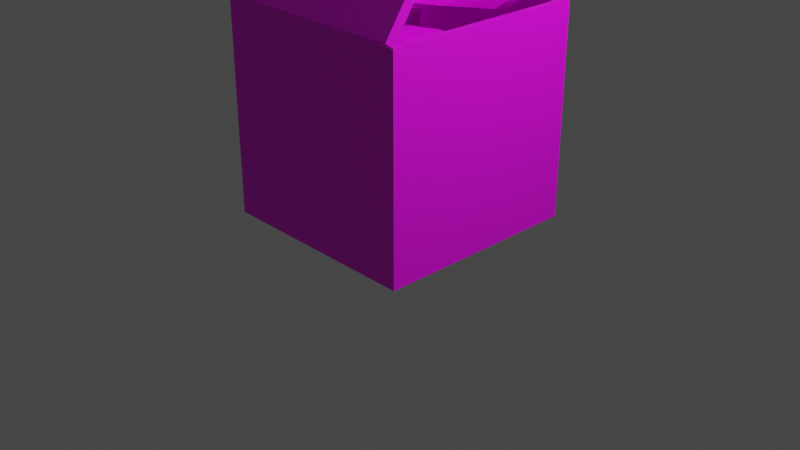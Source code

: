 # Source: cajaCarne.blend  (saved by Blender 3.5.10; exported with 4.5.12 LTS)
import bpy
from mathutils import Matrix  # noqa: F401  (used for matrix-valued properties, if any)

bpy.ops.wm.read_factory_settings(use_empty=True)
scene = bpy.context.scene
scene.name = 'Scene'

# ---- collections
col_collection = bpy.data.collections.new('Collection'); scene.collection.children.link(col_collection)

# ---- images (referenced by path relative to the original .blend; pixels are not part of the script)
import os
ASSET_DIR = os.environ.get("B2B_ASSET_DIR", "")  # directory of the original .blend (textures are referenced by path, not embedded)
HERE = os.path.dirname(os.path.abspath(__file__))  # packed textures are extracted next to this script under _unpacked/

def load_image(name, relpath, width, height, colorspace="sRGB"):
    """Load a texture the original file referenced (path relative to the .blend, or extracted next to this script)."""
    p = next((c for c in (os.path.join(HERE, relpath), os.path.join(ASSET_DIR, relpath)) if relpath and os.path.exists(c)), "")
    if p:
        img = bpy.data.images.load(p, check_existing=True)
        img.name = name
    else:  # same state as the original file: an image datablock whose file is absent (Cycles renders it pink)
        img = bpy.data.images.new(name, width, height)
        img.source = "FILE"
        img.filepath = "//" + (relpath or name)
    img.colorspace_settings.name = colorspace
    return img
img_carnecruda_png = load_image('carneCruda.png', 'carneCruda.png', 1024, 1024, 'sRGB')
img_cajacarne = load_image('cajaCarne', 'cajaCarne.png', 1024, 1024, 'sRGB')

# ---- materials (node trees are filled in below, after node groups)
mat_material_001 = bpy.data.materials.new('Material.001')
mat_material_001.use_transparent_shadow = False
mat_material_001.roughness = 0.5
mat_material_002 = bpy.data.materials.new('Material.002')
mat_material_002.use_transparent_shadow = False

# ---- material node trees
mat_material_001.use_nodes = True; mat_material_001.node_tree.nodes.clear()
_N = mat_material_001.node_tree.nodes; _L = mat_material_001.node_tree.links
n0 = _N.new('ShaderNodeBsdfPrincipled'); n0.name = 'Principled BSDF'; n0.location = (0, 300)
n0.distribution = 'GGX'
n0.subsurface_method = 'RANDOM_WALK_SKIN'
n0.inputs[3].default_value = 1.45
n0.inputs[27].default_value = (0.0, 0.0, 0.0, 1.0)
n0.inputs[28].default_value = 1.0
n1 = _N.new('ShaderNodeOutputMaterial'); n1.name = 'Material Output'; n1.location = (280, 300)
n2 = _N.new('ShaderNodeTexImage'); n2.name = 'Image Texture'; n2.location = (-480, 300)
n2.image = img_carnecruda_png
_L.new(n2.outputs[0], n0.inputs[0])
_L.new(n0.outputs[0], n1.inputs[0])
n1.is_active_output = True
mat_material_002.use_nodes = True; mat_material_002.node_tree.nodes.clear()
_N = mat_material_002.node_tree.nodes; _L = mat_material_002.node_tree.links
n0 = _N.new('ShaderNodeBsdfPrincipled'); n0.name = 'Principled BSDF'; n0.location = (10, 300)
n0.distribution = 'GGX'
n0.subsurface_method = 'RANDOM_WALK_SKIN'
n0.inputs[3].default_value = 1.45
n0.inputs[27].default_value = (0.0, 0.0, 0.0, 1.0)
n0.inputs[28].default_value = 1.0
n1 = _N.new('ShaderNodeOutputMaterial'); n1.name = 'Material Output'; n1.location = (300, 300)
n2 = _N.new('ShaderNodeTexImage'); n2.name = 'Image Texture'; n2.location = (-280, 280)
n2.image = img_cajacarne
_L.new(n0.outputs[0], n1.inputs[0])
_L.new(n2.outputs[0], n0.inputs[0])
n1.is_active_output = True

# ---- world
world_world = bpy.data.worlds.new('World'); scene.world = world_world
world_world.use_nodes = True; world_world.node_tree.nodes.clear()
_N = world_world.node_tree.nodes; _L = world_world.node_tree.links
n0 = _N.new('ShaderNodeOutputWorld'); n0.name = 'World Output'; n0.location = (300, 300)
n1 = _N.new('ShaderNodeBackground'); n1.name = 'Background'; n1.location = (10, 300)
n1.inputs[0].default_value = (0.05088, 0.05088, 0.05088, 1.0)
_L.new(n1.outputs[0], n0.inputs[0])
n0.is_active_output = True
world_world.color = (0.05088, 0.05088, 0.05088)
world_world.use_sun_shadow = False
world_world.sun_shadow_jitter_overblur = 0.0

# ---- cameras
cam_camera = bpy.data.cameras.new('Camera')
cam_camera.clip_end = 100.0
cam_camera.ortho_scale = 7.314

# ---- lights
light_light = bpy.data.lights.new('Light', 'POINT')
light_light.transmission_factor = 0.0
light_light.energy = 1000.0
light_light.shadow_soft_size = 0.1
light_light.shadow_maximum_resolution = 0.006
light_light.use_absolute_resolution = True

# ---- meshes
me_cylinder_001 = bpy.data.meshes.new('Cylinder.001')
me_cylinder_001.from_pydata([(-0.1335, -0.0354, -0.4334), (-0.3803, 0.2123, -0.6835), (0.1394, -0.04496, -0.2554), (-0.1794, 0.211, -0.4623), (0.3656, -0.03468, -0.1602), (0.1566, 0.2116, -0.2266), (0.5956, -0.02881, -0.2159), (0.5036, 0.2143, -0.1761), (0.7991, -0.02551, -0.2513), (0.7769, 0.2123, -0.2176), (0.9654, -0.02386, -0.2109), (0.9641, 0.2159, -0.1808), (1.088, -0.02299, -0.1127), (1.088, 0.221, -0.09309), (1.164, -0.02248, 0.02037), (1.162, 0.2253, 0.0281), (1.196, -0.02216, 0.1765), (1.193, 0.2287, 0.1751), (1.186, -0.02194, 0.3458), (1.181, 0.2312, 0.3383), (1.134, -0.02178, 0.5168), (1.13, 0.2328, 0.5058), (1.046, -0.02166, 0.6792), (1.041, 0.2338, 0.6662), (0.9236, -0.02158, 0.824), (0.9191, 0.2344, 0.8099), (0.7736, -0.02154, 0.9439), (0.769, 0.2349, 0.9289), (0.6017, -0.02151, 1.033), (0.5967, 0.2351, 1.017), (0.4145, -0.02152, 1.089), (0.409, 0.2353, 1.071), (0.2193, -0.02155, 1.107), (0.2131, 0.2354, 1.087), (0.02374, -0.02161, 1.087), (0.01639, 0.2354, 1.065), (-0.1649, -0.0217, 1.031), (-0.1738, 0.2353, 1.004), (-0.3394, -0.02184, 0.9396), (-0.3507, 0.2352, 0.9072), (-0.4933, -0.02204, 0.8174), (-0.5083, 0.235, 0.7765), (-0.6211, -0.02232, 0.6692), (-0.6418, 0.2348, 0.6164), (-0.7186, -0.02267, 0.5014), (-0.7484, 0.2344, 0.4317), (-0.7829, -0.0231, 0.3208), (-0.8284, 0.2338, 0.2279), (-0.8134, -0.02347, 0.1344), (-0.8869, 0.233, 0.01152), (-0.8132, -0.02333, -0.05457), (-0.9371, 0.2318, -0.2093), (-0.797, -0.02051, -0.2641), (-0.9972, 0.2308, -0.429), (-0.7989, 0.007047, -0.5576), (-1.038, 0.2304, -0.6565), (-0.7371, 0.02016, -0.8014), (-0.953, 0.2285, -0.877), (-0.6972, 0.02677, -0.8779), (-0.8047, 0.2249, -1.015), (-0.5028, 0.0224, -0.8524), (-0.6501, 0.2198, -1.024), (-0.3018, -0.01431, -0.58), (-0.5107, 0.2142, -0.906), (-0.5967, -1.784, -0.5947), (-0.84, -1.497, -0.8017), (-0.3046, -1.838, -0.4602), (-0.6107, -1.533, -0.6136), (-0.06769, -1.862, -0.4002), (-0.2469, -1.587, -0.4315), (0.15, -1.886, -0.4901), (0.1005, -1.634, -0.4341), (0.3444, -1.91, -0.5558), (0.3616, -1.673, -0.5165), (0.5133, -1.933, -0.5411), (0.5507, -1.697, -0.5084), (0.6476, -1.953, -0.4625), (0.6853, -1.712, -0.4404), (0.7425, -1.967, -0.3426), (0.7766, -1.722, -0.3319), (0.7971, -1.976, -0.1932), (0.829, -1.728, -0.1912), (0.8117, -1.98, -0.02424), (0.8425, -1.729, -0.02819), (0.7868, -1.978, 0.1526), (0.8172, -1.726, 0.1452), (0.7241, -1.971, 0.3266), (0.7543, -1.717, 0.3173), (0.6263, -1.959, 0.4881), (0.6563, -1.704, 0.4777), (0.4973, -1.942, 0.6294), (0.5271, -1.687, 0.6181), (0.3423, -1.921, 0.744), (0.3717, -1.666, 0.7317), (0.1673, -1.896, 0.8268), (0.196, -1.641, 0.8132), (-0.02094, -1.87, 0.8744), (0.006716, -1.614, 0.8589), (-0.2152, -1.842, 0.8848), (-0.1891, -1.586, 0.8666), (-0.4082, -1.814, 0.8575), (-0.3842, -1.557, 0.8354), (-0.5925, -1.787, 0.7938), (-0.5717, -1.53, 0.7662), (-0.7613, -1.762, 0.6963), (-0.7453, -1.504, 0.661), (-0.9084, -1.739, 0.5692), (-0.8998, -1.48, 0.523), (-1.029, -1.721, 0.418), (-1.032, -1.46, 0.3565), (-1.118, -1.706, 0.2493), (-1.14, -1.442, 0.1672), (-1.176, -1.696, 0.06962), (-1.23, -1.428, -0.03781), (-1.204, -1.69, -0.1172), (-1.312, -1.415, -0.2485), (-1.219, -1.683, -0.3267), (-1.403, -1.4, -0.4565), (-1.26, -1.645, -0.6162), (-1.477, -1.388, -0.6752), (-1.234, -1.633, -0.8664), (-1.427, -1.394, -0.906), (-1.205, -1.63, -0.9479), (-1.303, -1.414, -1.065), (-1.012, -1.662, -0.9523), (-1.153, -1.44, -1.098), (-0.7801, -1.735, -0.7139), (-1.0, -1.469, -1.002), (0.7127, 0.4409, -0.4264), (0.993, 0.6129, -0.7033), (0.5404, 0.4945, -0.1549), (0.778, 0.6718, -0.5043), (0.452, 0.5487, 0.06771), (0.5514, 0.7525, -0.1718), (0.5122, 0.5759, 0.2951), (0.5083, 0.8081, 0.1718), (0.5514, 0.6003, 0.4965), (0.554, 0.8355, 0.4431), (0.5148, 0.6298, 0.661), (0.5217, 0.8691, 0.628), (0.4202, 0.6617, 0.7819), (0.4381, 0.9036, 0.7496), (0.2902, 0.6926, 0.8576), (0.3204, 0.9362, 0.8225), (0.1366, 0.7211, 0.8891), (0.1762, 0.9662, 0.8523), (-0.03083, 0.746, 0.878), (0.01516, 0.9922, 0.8405), (-0.2008, 0.7657, 0.8268), (-0.1511, 1.013, 0.789), (-0.3629, 0.7793, 0.7385), (-0.3111, 1.027, 0.7005), (-0.5081, 0.7857, 0.6174), (-0.4552, 1.034, 0.5792), (-0.6294, 0.7846, 0.4685), (-0.5755, 1.033, 0.4301), (-0.7211, 0.776, 0.2978), (-0.6661, 1.024, 0.2591), (-0.779, 0.7601, 0.1122), (-0.7226, 1.008, 0.07295), (-0.8006, 0.7374, -0.08128), (-0.7422, 0.9852, -0.1213), (-0.785, 0.7088, -0.2751), (-0.7237, 0.9561, -0.3162), (-0.7327, 0.6755, -0.462), (-0.6673, 0.922, -0.5046), (-0.6458, 0.6385, -0.6348), (-0.5747, 0.8838, -0.6798), (-0.5279, 0.5995, -0.7871), (-0.4485, 0.843, -0.8357), (-0.3839, 0.5598, -0.9135), (-0.2929, 0.8007, -0.9677), (-0.2199, 0.5209, -1.01), (-0.1123, 0.758, -1.073), (-0.04272, 0.4843, -1.073), (0.0875, 0.7157, -1.152), (0.1409, 0.4513, -1.103), (0.3001, 0.674, -1.209), (0.3276, 0.4224, -1.102), (0.5171, 0.6324, -1.259), (0.5354, 0.395, -1.086), (0.733, 0.5897, -1.318), (0.8296, 0.3767, -1.091), (0.9569, 0.5491, -1.357), (1.074, 0.36, -1.031), (1.176, 0.5243, -1.273), (1.151, 0.36, -0.9925), (1.315, 0.5188, -1.125), (1.129, 0.385, -0.7993), (1.326, 0.5327, -0.9711), (0.8576, 0.4171, -0.5957), (1.211, 0.5635, -0.8323), (-0.1076, 0.8159, -0.514), (-0.311, 1.076, -0.7471), (0.1325, 0.7839, -0.3264), (-0.1417, 1.05, -0.5245), (0.3363, 0.7786, -0.2182), (0.1527, 1.021, -0.2772), (0.5563, 0.7809, -0.2509), (0.4732, 1.008, -0.2015), (0.7498, 0.7801, -0.2669), (0.7323, 1.001, -0.2179), (0.902, 0.773, -0.2155), (0.9044, 0.995, -0.168), (1.008, 0.762, -0.1139), (1.013, 0.9888, -0.07571), (1.069, 0.7494, 0.01652), (1.072, 0.9808, 0.04374), (1.086, 0.7364, 0.1648), (1.089, 0.9714, 0.1836), (1.061, 0.7236, 0.3217), (1.064, 0.9611, 0.335), (0.9986, 0.7119, 0.4771), (1.002, 0.9511, 0.4872), (0.9019, 0.7021, 0.6212), (0.9055, 0.9423, 0.6296), (0.7756, 0.6947, 0.7463), (0.7792, 0.9356, 0.7536), (0.6252, 0.6902, 0.8459), (0.6287, 0.9315, 0.8524), (0.4568, 0.6888, 0.9153), (0.4601, 0.9304, 0.9208), (0.277, 0.6907, 0.9514), (0.28, 0.9325, 0.9555), (0.09294, 0.6956, 0.9524), (0.09536, 0.9377, 0.9546), (-0.0884, 0.7035, 0.9182), (-0.08676, 0.946, 0.9177), (-0.2601, 0.7141, 0.8501), (-0.2596, 0.957, 0.8455), (-0.4156, 0.7269, 0.7507), (-0.4169, 0.9704, 0.7405), (-0.5493, 0.7415, 0.6241), (-0.5533, 0.9857, 0.6058), (-0.6564, 0.7571, 0.4755), (-0.6646, 1.003, 0.4455), (-0.7334, 0.7732, 0.311), (-0.7489, 1.02, 0.2645), (-0.7784, 0.7892, 0.1373), (-0.8065, 1.038, 0.06783), (-0.7912, 0.8046, -0.03912), (-0.843, 1.057, -0.1388), (-0.7751, 0.8197, -0.2153), (-0.8713, 1.075, -0.3489), (-0.7422, 0.8383, -0.4091), (-0.9091, 1.093, -0.5587), (-0.7185, 0.8873, -0.6807), (-0.9277, 1.112, -0.7742), (-0.6398, 0.9168, -0.902), (-0.83, 1.125, -0.9731), (-0.5958, 0.9278, -0.9694), (-0.6796, 1.128, -1.09), (-0.4162, 0.9153, -0.9302), (-0.5345, 1.118, -1.086), (-0.2521, 0.8528, -0.6627), (-0.4141, 1.099, -0.9652)], [], [(0, 1, 3, 2), (2, 3, 5, 4), (4, 5, 7, 6), (6, 7, 9, 8), (8, 9, 11, 10), (10, 11, 13, 12), (12, 13, 15, 14), (14, 15, 17, 16), (16, 17, 19, 18), (18, 19, 21, 20), (20, 21, 23, 22), (22, 23, 25, 24), (24, 25, 27, 26), (26, 27, 29, 28), (28, 29, 31, 30), (30, 31, 33, 32), (32, 33, 35, 34), (34, 35, 37, 36), (36, 37, 39, 38), (38, 39, 41, 40), (40, 41, 43, 42), (42, 43, 45, 44), (44, 45, 47, 46), (46, 47, 49, 48), (48, 49, 51, 50), (50, 51, 53, 52), (52, 53, 55, 54), (54, 55, 57, 56), (56, 57, 59, 58), (58, 59, 61, 60), (3, 1, 63, 61, 59, 57, 55, 53, 51, 49, 47, 45, 43, 41, 39, 37, 35, 33, 31, 29, 27, 25, 23, 21, 19, 17, 15, 13, 11, 9, 7, 5), (60, 61, 63, 62), (62, 63, 1, 0), (0, 2, 4, 6, 8, 10, 12, 14, 16, 18, 20, 22, 24, 26, 28, 30, 32, 34, 36, 38, 40, 42, 44, 46, 48, 50, 52, 54, 56, 58, 60, 62), (64, 65, 67, 66), (66, 67, 69, 68), (68, 69, 71, 70), (70, 71, 73, 72), (72, 73, 75, 74), (74, 75, 77, 76), (76, 77, 79, 78), (78, 79, 81, 80), (80, 81, 83, 82), (82, 83, 85, 84), (84, 85, 87, 86), (86, 87, 89, 88), (88, 89, 91, 90), (90, 91, 93, 92), (92, 93, 95, 94), (94, 95, 97, 96), (96, 97, 99, 98), (98, 99, 101, 100), (100, 101, 103, 102), (102, 103, 105, 104), (104, 105, 107, 106), (106, 107, 109, 108), (108, 109, 111, 110), (110, 111, 113, 112), (112, 113, 115, 114), (114, 115, 117, 116), (116, 117, 119, 118), (118, 119, 121, 120), (120, 121, 123, 122), (122, 123, 125, 124), (67, 65, 127, 125, 123, 121, 119, 117, 115, 113, 111, 109, 107, 105, 103, 101, 99, 97, 95, 93, 91, 89, 87, 85, 83, 81, 79, 77, 75, 73, 71, 69), (124, 125, 127, 126), (126, 127, 65, 64), (64, 66, 68, 70, 72, 74, 76, 78, 80, 82, 84, 86, 88, 90, 92, 94, 96, 98, 100, 102, 104, 106, 108, 110, 112, 114, 116, 118, 120, 122, 124, 126), (128, 129, 131, 130), (130, 131, 133, 132), (132, 133, 135, 134), (134, 135, 137, 136), (136, 137, 139, 138), (138, 139, 141, 140), (140, 141, 143, 142), (142, 143, 145, 144), (144, 145, 147, 146), (146, 147, 149, 148), (148, 149, 151, 150), (150, 151, 153, 152), (152, 153, 155, 154), (154, 155, 157, 156), (156, 157, 159, 158), (158, 159, 161, 160), (160, 161, 163, 162), (162, 163, 165, 164), (164, 165, 167, 166), (166, 167, 169, 168), (168, 169, 171, 170), (170, 171, 173, 172), (172, 173, 175, 174), (174, 175, 177, 176), (176, 177, 179, 178), (178, 179, 181, 180), (180, 181, 183, 182), (182, 183, 185, 184), (184, 185, 187, 186), (186, 187, 189, 188), (131, 129, 191, 189, 187, 185, 183, 181, 179, 177, 175, 173, 171, 169, 167, 165, 163, 161, 159, 157, 155, 153, 151, 149, 147, 145, 143, 141, 139, 137, 135, 133), (188, 189, 191, 190), (190, 191, 129, 128), (128, 130, 132, 134, 136, 138, 140, 142, 144, 146, 148, 150, 152, 154, 156, 158, 160, 162, 164, 166, 168, 170, 172, 174, 176, 178, 180, 182, 184, 186, 188, 190), (192, 193, 195, 194), (194, 195, 197, 196), (196, 197, 199, 198), (198, 199, 201, 200), (200, 201, 203, 202), (202, 203, 205, 204), (204, 205, 207, 206), (206, 207, 209, 208), (208, 209, 211, 210), (210, 211, 213, 212), (212, 213, 215, 214), (214, 215, 217, 216), (216, 217, 219, 218), (218, 219, 221, 220), (220, 221, 223, 222), (222, 223, 225, 224), (224, 225, 227, 226), (226, 227, 229, 228), (228, 229, 231, 230), (230, 231, 233, 232), (232, 233, 235, 234), (234, 235, 237, 236), (236, 237, 239, 238), (238, 239, 241, 240), (240, 241, 243, 242), (242, 243, 245, 244), (244, 245, 247, 246), (246, 247, 249, 248), (248, 249, 251, 250), (250, 251, 253, 252), (195, 193, 255, 253, 251, 249, 247, 245, 243, 241, 239, 237, 235, 233, 231, 229, 227, 225, 223, 221, 219, 217, 215, 213, 211, 209, 207, 205, 203, 201, 199, 197), (252, 253, 255, 254), (254, 255, 193, 192), (192, 194, 196, 198, 200, 202, 204, 206, 208, 210, 212, 214, 216, 218, 220, 222, 224, 226, 228, 230, 232, 234, 236, 238, 240, 242, 244, 246, 248, 250, 252, 254)])
_uv = me_cylinder_001.uv_layers.new(name='UVMap')
_uv.uv.foreach_set('vector', [0.5864, 0.9288, 0.5207, 0.5324, 0.582, 0.5355, 0.6505, 0.9451, 0.6505, 0.9451, 0.582, 0.5355, 0.6638, 0.5358, 0.696, 0.9294, 0.696, 0.9294, 0.6638, 0.5358, 0.7184, 0.5325, 0.7184, 0.9205, 0.362, 0.413, 0.362, 0.7993, 0.3266, 0.7887, 0.3345, 0.4127, 0.7375, 0.4089, 0.7414, 0.0295, 0.7723, 0.02386, 0.7661, 0.4064, 0.7661, 0.4064, 0.7723, 0.02386, 0.8025, 0.0159, 0.7978, 0.4052, 0.7978, 0.4052, 0.8025, 0.0159, 0.8314, 0.009098, 0.8288, 0.4045, 0.8288, 0.4045, 0.8314, 0.009098, 0.8584, 0.003778, 0.8574, 0.4041, 0.8574, 0.4041, 0.8584, 0.003778, 0.8822, 0.0, 0.8822, 0.4038, 0.7184, 0.9203, 0.7198, 0.5164, 0.7496, 0.5142, 0.7486, 0.9203, 0.7486, 0.9203, 0.7496, 0.5142, 0.7844, 0.5128, 0.7837, 0.9204, 0.7837, 0.9204, 0.7844, 0.5128, 0.8224, 0.5119, 0.8218, 0.9204, 0.8218, 0.9204, 0.8224, 0.5119, 0.8618, 0.5114, 0.8612, 0.9205, 0.8612, 0.9205, 0.8618, 0.5114, 0.9008, 0.5111, 0.9003, 0.9206, 0.9003, 0.9206, 0.9008, 0.5111, 0.9378, 0.5109, 0.9374, 0.9206, 0.9374, 0.9206, 0.9378, 0.5109, 0.9713, 0.5108, 0.9711, 0.9207, 0.9711, 0.9207, 0.9713, 0.5108, 1.0, 0.5106, 1.0, 0.9207, 0.4124, 0.0, 0.4124, 0.4099, 0.3844, 0.4109, 0.3853, 0.000939, 0.3853, 0.000939, 0.3844, 0.4109, 0.3507, 0.4118, 0.3529, 0.00172, 0.3529, 0.00172, 0.3507, 0.4118, 0.3126, 0.4124, 0.3167, 0.002285, 0.3167, 0.002285, 0.3126, 0.4124, 0.2711, 0.4127, 0.2779, 0.002578, 0.2779, 0.002578, 0.2711, 0.4127, 0.2274, 0.4127, 0.2382, 0.002559, 0.2382, 0.002559, 0.2274, 0.4127, 0.1826, 0.4122, 0.199, 0.002237, 0.199, 0.002237, 0.1826, 0.4122, 0.1372, 0.4112, 0.1617, 0.001803, 0.1617, 0.001803, 0.1372, 0.4112, 0.09184, 0.4097, 0.1267, 0.002009, 0.1267, 0.002009, 0.09184, 0.4097, 0.04576, 0.4084, 0.0893, 0.006399, 0.0893, 0.006399, 0.04576, 0.4084, 0.0, 0.408, 0.03521, 0.05032, 0.9698, 0.0, 0.9698, 0.3603, 0.922, 0.3573, 0.9197, 0.02166, 0.9197, 0.02166, 0.922, 0.3573, 0.8822, 0.3492, 0.9018, 0.03187, 0.4431, 0.8272, 0.4124, 0.5106, 0.4317, 0.519, 0.4731, 0.8347, 0.682, 0.3305, 0.7028, 0.3881, 0.7304, 0.4329, 0.7375, 0.4694, 0.7204, 0.4967, 0.6806, 0.5106, 0.6324, 0.5052, 0.595, 0.4763, 0.5608, 0.4446, 0.5253, 0.4145, 0.4915, 0.3834, 0.4621, 0.3495, 0.4386, 0.3126, 0.4222, 0.2731, 0.4133, 0.232, 0.4124, 0.1905, 0.4193, 0.1501, 0.4337, 0.1121, 0.4551, 0.07796, 0.4825, 0.04881, 0.5147, 0.02577, 0.5504, 0.009655, 0.588, 0.000999, 0.6255, 0.0, 0.661, 0.006479, 0.692, 0.01988, 0.7164, 0.03942, 0.7322, 0.06449, 0.7375, 0.09535, 0.7273, 0.133, 0.6937, 0.1789, 0.6708, 0.247, 0.4731, 0.8347, 0.4317, 0.519, 0.4687, 0.5286, 0.5415, 0.8944, 0.5415, 0.8944, 0.4687, 0.5286, 0.5207, 0.5324, 0.5864, 0.9288, 0.2784, 0.56, 0.2673, 0.6266, 0.2679, 0.6763, 0.2972, 0.7146, 0.3206, 0.7498, 0.3266, 0.7843, 0.3182, 0.8153, 0.2994, 0.8406, 0.2727, 0.8594, 0.2399, 0.8713, 0.2035, 0.8756, 0.1656, 0.8723, 0.1284, 0.8612, 0.09345, 0.8428, 0.06247, 0.8178, 0.03671, 0.7872, 0.01725, 0.7519, 0.004853, 0.7135, 0.0, 0.6734, 0.002846, 0.6331, 0.01322, 0.5941, 0.03062, 0.558, 0.05422, 0.5259, 0.08294, 0.499, 0.1155, 0.4779, 0.1511, 0.4625, 0.1919, 0.4481, 0.2469, 0.4219, 0.2978, 0.4127, 0.3155, 0.4135, 0.3266, 0.4524, 0.292, 0.515, 0.5864, 0.9288, 0.5207, 0.5324, 0.582, 0.5355, 0.6505, 0.9451, 0.6505, 0.9451, 0.582, 0.5355, 0.6638, 0.5358, 0.696, 0.9294, 0.696, 0.9294, 0.6638, 0.5358, 0.7184, 0.5325, 0.7184, 0.9205, 0.362, 0.413, 0.362, 0.7993, 0.3266, 0.7887, 0.3345, 0.4127, 0.7375, 0.4089, 0.7414, 0.0295, 0.7723, 0.02386, 0.7661, 0.4064, 0.7661, 0.4064, 0.7723, 0.02386, 0.8025, 0.0159, 0.7978, 0.4052, 0.7978, 0.4052, 0.8025, 0.0159, 0.8314, 0.009098, 0.8288, 0.4045, 0.8288, 0.4045, 0.8314, 0.009098, 0.8584, 0.003778, 0.8574, 0.4041, 0.8574, 0.4041, 0.8584, 0.003778, 0.8822, 0.0, 0.8822, 0.4038, 0.7184, 0.9203, 0.7198, 0.5164, 0.7496, 0.5142, 0.7486, 0.9203, 0.7486, 0.9203, 0.7496, 0.5142, 0.7844, 0.5128, 0.7837, 0.9204, 0.7837, 0.9204, 0.7844, 0.5128, 0.8224, 0.5119, 0.8218, 0.9204, 0.8218, 0.9204, 0.8224, 0.5119, 0.8618, 0.5114, 0.8612, 0.9205, 0.8612, 0.9205, 0.8618, 0.5114, 0.9008, 0.5111, 0.9003, 0.9206, 0.9003, 0.9206, 0.9008, 0.5111, 0.9378, 0.5109, 0.9374, 0.9206, 0.9374, 0.9206, 0.9378, 0.5109, 0.9713, 0.5108, 0.9711, 0.9207, 0.9711, 0.9207, 0.9713, 0.5108, 1.0, 0.5106, 1.0, 0.9207, 0.4124, 0.0, 0.4124, 0.4099, 0.3844, 0.4109, 0.3853, 0.000939, 0.3853, 0.000939, 0.3844, 0.4109, 0.3507, 0.4118, 0.3529, 0.00172, 0.3529, 0.00172, 0.3507, 0.4118, 0.3126, 0.4124, 0.3167, 0.002285, 0.3167, 0.002285, 0.3126, 0.4124, 0.2711, 0.4127, 0.2779, 0.002578, 0.2779, 0.002578, 0.2711, 0.4127, 0.2274, 0.4127, 0.2382, 0.002559, 0.2382, 0.002559, 0.2274, 0.4127, 0.1826, 0.4122, 0.199, 0.002237, 0.199, 0.002237, 0.1826, 0.4122, 0.1372, 0.4112, 0.1617, 0.001803, 0.1617, 0.001803, 0.1372, 0.4112, 0.09184, 0.4097, 0.1267, 0.002009, 0.1267, 0.002009, 0.09184, 0.4097, 0.04576, 0.4084, 0.0893, 0.006399, 0.0893, 0.006399, 0.04576, 0.4084, 0.0, 0.408, 0.03521, 0.05032, 0.9698, 0.0, 0.9698, 0.3603, 0.922, 0.3573, 0.9197, 0.02166, 0.9197, 0.02166, 0.922, 0.3573, 0.8822, 0.3492, 0.9018, 0.03187, 0.4431, 0.8272, 0.4124, 0.5106, 0.4317, 0.519, 0.4731, 0.8347, 0.682, 0.3305, 0.7028, 0.3881, 0.7304, 0.4329, 0.7375, 0.4694, 0.7204, 0.4967, 0.6806, 0.5106, 0.6324, 0.5052, 0.595, 0.4763, 0.5608, 0.4446, 0.5253, 0.4145, 0.4915, 0.3834, 0.4621, 0.3495, 0.4386, 0.3126, 0.4222, 0.2731, 0.4133, 0.232, 0.4124, 0.1905, 0.4193, 0.1501, 0.4337, 0.1121, 0.4551, 0.07796, 0.4825, 0.04881, 0.5147, 0.02577, 0.5504, 0.009655, 0.588, 0.000999, 0.6255, 0.0, 0.661, 0.006479, 0.692, 0.01988, 0.7164, 0.03942, 0.7322, 0.06449, 0.7375, 0.09535, 0.7273, 0.133, 0.6937, 0.1789, 0.6708, 0.247, 0.4731, 0.8347, 0.4317, 0.519, 0.4687, 0.5286, 0.5415, 0.8944, 0.5415, 0.8944, 0.4687, 0.5286, 0.5207, 0.5324, 0.5864, 0.9288, 0.2784, 0.56, 0.2673, 0.6266, 0.2679, 0.6763, 0.2972, 0.7146, 0.3206, 0.7498, 0.3266, 0.7843, 0.3182, 0.8153, 0.2994, 0.8406, 0.2727, 0.8594, 0.2399, 0.8713, 0.2035, 0.8756, 0.1656, 0.8723, 0.1284, 0.8612, 0.09345, 0.8428, 0.06247, 0.8178, 0.03671, 0.7872, 0.01725, 0.7519, 0.004853, 0.7135, 0.0, 0.6734, 0.002846, 0.6331, 0.01322, 0.5941, 0.03062, 0.558, 0.05422, 0.5259, 0.08294, 0.499, 0.1155, 0.4779, 0.1511, 0.4625, 0.1919, 0.4481, 0.2469, 0.4219, 0.2978, 0.4127, 0.3155, 0.4135, 0.3266, 0.4524, 0.292, 0.515, 0.5864, 0.9288, 0.5207, 0.5324, 0.582, 0.5355, 0.6505, 0.9451, 0.6505, 0.9451, 0.582, 0.5355, 0.6638, 0.5358, 0.696, 0.9294, 0.696, 0.9294, 0.6638, 0.5358, 0.7184, 0.5325, 0.7184, 0.9205, 0.362, 0.413, 0.362, 0.7993, 0.3266, 0.7887, 0.3345, 0.4127, 0.7375, 0.4089, 0.7414, 0.0295, 0.7723, 0.02386, 0.7661, 0.4064, 0.7661, 0.4064, 0.7723, 0.02386, 0.8025, 0.0159, 0.7978, 0.4052, 0.7978, 0.4052, 0.8025, 0.0159, 0.8314, 0.009098, 0.8288, 0.4045, 0.8288, 0.4045, 0.8314, 0.009098, 0.8584, 0.003778, 0.8574, 0.4041, 0.8574, 0.4041, 0.8584, 0.003778, 0.8822, 0.0, 0.8822, 0.4038, 0.7184, 0.9203, 0.7198, 0.5164, 0.7496, 0.5142, 0.7486, 0.9203, 0.7486, 0.9203, 0.7496, 0.5142, 0.7844, 0.5128, 0.7837, 0.9204, 0.7837, 0.9204, 0.7844, 0.5128, 0.8224, 0.5119, 0.8218, 0.9204, 0.8218, 0.9204, 0.8224, 0.5119, 0.8618, 0.5114, 0.8612, 0.9205, 0.8612, 0.9205, 0.8618, 0.5114, 0.9008, 0.5111, 0.9003, 0.9206, 0.9003, 0.9206, 0.9008, 0.5111, 0.9378, 0.5109, 0.9374, 0.9206, 0.9374, 0.9206, 0.9378, 0.5109, 0.9713, 0.5108, 0.9711, 0.9207, 0.9711, 0.9207, 0.9713, 0.5108, 1.0, 0.5106, 1.0, 0.9207, 0.4124, 0.0, 0.4124, 0.4099, 0.3844, 0.4109, 0.3853, 0.000939, 0.3853, 0.000939, 0.3844, 0.4109, 0.3507, 0.4118, 0.3529, 0.00172, 0.3529, 0.00172, 0.3507, 0.4118, 0.3126, 0.4124, 0.3167, 0.002285, 0.3167, 0.002285, 0.3126, 0.4124, 0.2711, 0.4127, 0.2779, 0.002578, 0.2779, 0.002578, 0.2711, 0.4127, 0.2274, 0.4127, 0.2382, 0.002559, 0.2382, 0.002559, 0.2274, 0.4127, 0.1826, 0.4122, 0.199, 0.002237, 0.199, 0.002237, 0.1826, 0.4122, 0.1372, 0.4112, 0.1617, 0.001803, 0.1617, 0.001803, 0.1372, 0.4112, 0.09184, 0.4097, 0.1267, 0.002009, 0.1267, 0.002009, 0.09184, 0.4097, 0.04576, 0.4084, 0.0893, 0.006399, 0.0893, 0.006399, 0.04576, 0.4084, 0.0, 0.408, 0.03521, 0.05032, 0.9698, 0.0, 0.9698, 0.3603, 0.922, 0.3573, 0.9197, 0.02166, 0.9197, 0.02166, 0.922, 0.3573, 0.8822, 0.3492, 0.9018, 0.03187, 0.4431, 0.8272, 0.4124, 0.5106, 0.4317, 0.519, 0.4731, 0.8347, 0.682, 0.3305, 0.7028, 0.3881, 0.7304, 0.4329, 0.7375, 0.4694, 0.7204, 0.4967, 0.6806, 0.5106, 0.6324, 0.5052, 0.595, 0.4763, 0.5608, 0.4446, 0.5253, 0.4145, 0.4915, 0.3834, 0.4621, 0.3495, 0.4386, 0.3126, 0.4222, 0.2731, 0.4133, 0.232, 0.4124, 0.1905, 0.4193, 0.1501, 0.4337, 0.1121, 0.4551, 0.07796, 0.4825, 0.04881, 0.5147, 0.02577, 0.5504, 0.009655, 0.588, 0.000999, 0.6255, 0.0, 0.661, 0.006479, 0.692, 0.01988, 0.7164, 0.03942, 0.7322, 0.06449, 0.7375, 0.09535, 0.7273, 0.133, 0.6937, 0.1789, 0.6708, 0.247, 0.4731, 0.8347, 0.4317, 0.519, 0.4687, 0.5286, 0.5415, 0.8944, 0.5415, 0.8944, 0.4687, 0.5286, 0.5207, 0.5324, 0.5864, 0.9288, 0.2784, 0.56, 0.2673, 0.6266, 0.2679, 0.6763, 0.2972, 0.7146, 0.3206, 0.7498, 0.3266, 0.7843, 0.3182, 0.8153, 0.2994, 0.8406, 0.2727, 0.8594, 0.2399, 0.8713, 0.2035, 0.8756, 0.1656, 0.8723, 0.1284, 0.8612, 0.09345, 0.8428, 0.06247, 0.8178, 0.03671, 0.7872, 0.01725, 0.7519, 0.004853, 0.7135, 0.0, 0.6734, 0.002846, 0.6331, 0.01322, 0.5941, 0.03062, 0.558, 0.05422, 0.5259, 0.08294, 0.499, 0.1155, 0.4779, 0.1511, 0.4625, 0.1919, 0.4481, 0.2469, 0.4219, 0.2978, 0.4127, 0.3155, 0.4135, 0.3266, 0.4524, 0.292, 0.515, 0.5864, 0.9288, 0.5207, 0.5324, 0.582, 0.5355, 0.6505, 0.9451, 0.6505, 0.9451, 0.582, 0.5355, 0.6638, 0.5358, 0.696, 0.9294, 0.696, 0.9294, 0.6638, 0.5358, 0.7184, 0.5325, 0.7184, 0.9205, 0.362, 0.413, 0.362, 0.7993, 0.3266, 0.7887, 0.3345, 0.4127, 0.7375, 0.4089, 0.7414, 0.0295, 0.7723, 0.02386, 0.7661, 0.4064, 0.7661, 0.4064, 0.7723, 0.02386, 0.8025, 0.0159, 0.7978, 0.4052, 0.7978, 0.4052, 0.8025, 0.0159, 0.8314, 0.009098, 0.8288, 0.4045, 0.8288, 0.4045, 0.8314, 0.009098, 0.8584, 0.003778, 0.8574, 0.4041, 0.8574, 0.4041, 0.8584, 0.003778, 0.8822, 0.0, 0.8822, 0.4038, 0.7184, 0.9203, 0.7198, 0.5164, 0.7496, 0.5142, 0.7486, 0.9203, 0.7486, 0.9203, 0.7496, 0.5142, 0.7844, 0.5128, 0.7837, 0.9204, 0.7837, 0.9204, 0.7844, 0.5128, 0.8224, 0.5119, 0.8218, 0.9204, 0.8218, 0.9204, 0.8224, 0.5119, 0.8618, 0.5114, 0.8612, 0.9205, 0.8612, 0.9205, 0.8618, 0.5114, 0.9008, 0.5111, 0.9003, 0.9206, 0.9003, 0.9206, 0.9008, 0.5111, 0.9378, 0.5109, 0.9374, 0.9206, 0.9374, 0.9206, 0.9378, 0.5109, 0.9713, 0.5108, 0.9711, 0.9207, 0.9711, 0.9207, 0.9713, 0.5108, 1.0, 0.5106, 1.0, 0.9207, 0.4124, 0.0, 0.4124, 0.4099, 0.3844, 0.4109, 0.3853, 0.000939, 0.3853, 0.000939, 0.3844, 0.4109, 0.3507, 0.4118, 0.3529, 0.00172, 0.3529, 0.00172, 0.3507, 0.4118, 0.3126, 0.4124, 0.3167, 0.002285, 0.3167, 0.002285, 0.3126, 0.4124, 0.2711, 0.4127, 0.2779, 0.002578, 0.2779, 0.002578, 0.2711, 0.4127, 0.2274, 0.4127, 0.2382, 0.002559, 0.2382, 0.002559, 0.2274, 0.4127, 0.1826, 0.4122, 0.199, 0.002237, 0.199, 0.002237, 0.1826, 0.4122, 0.1372, 0.4112, 0.1617, 0.001803, 0.1617, 0.001803, 0.1372, 0.4112, 0.09184, 0.4097, 0.1267, 0.002009, 0.1267, 0.002009, 0.09184, 0.4097, 0.04576, 0.4084, 0.0893, 0.006399, 0.0893, 0.006399, 0.04576, 0.4084, 0.0, 0.408, 0.03521, 0.05032, 0.9698, 0.0, 0.9698, 0.3603, 0.922, 0.3573, 0.9197, 0.02166, 0.9197, 0.02166, 0.922, 0.3573, 0.8822, 0.3492, 0.9018, 0.03187, 0.4431, 0.8272, 0.4124, 0.5106, 0.4317, 0.519, 0.4731, 0.8347, 0.682, 0.3305, 0.7028, 0.3881, 0.7304, 0.4329, 0.7375, 0.4694, 0.7204, 0.4967, 0.6806, 0.5106, 0.6324, 0.5052, 0.595, 0.4763, 0.5608, 0.4446, 0.5253, 0.4145, 0.4915, 0.3834, 0.4621, 0.3495, 0.4386, 0.3126, 0.4222, 0.2731, 0.4133, 0.232, 0.4124, 0.1905, 0.4193, 0.1501, 0.4337, 0.1121, 0.4551, 0.07796, 0.4825, 0.04881, 0.5147, 0.02577, 0.5504, 0.009655, 0.588, 0.000999, 0.6255, 0.0, 0.661, 0.006479, 0.692, 0.01988, 0.7164, 0.03942, 0.7322, 0.06449, 0.7375, 0.09535, 0.7273, 0.133, 0.6937, 0.1789, 0.6708, 0.247, 0.4731, 0.8347, 0.4317, 0.519, 0.4687, 0.5286, 0.5415, 0.8944, 0.5415, 0.8944, 0.4687, 0.5286, 0.5207, 0.5324, 0.5864, 0.9288, 0.2784, 0.56, 0.2673, 0.6266, 0.2679, 0.6763, 0.2972, 0.7146, 0.3206, 0.7498, 0.3266, 0.7843, 0.3182, 0.8153, 0.2994, 0.8406, 0.2727, 0.8594, 0.2399, 0.8713, 0.2035, 0.8756, 0.1656, 0.8723, 0.1284, 0.8612, 0.09345, 0.8428, 0.06247, 0.8178, 0.03671, 0.7872, 0.01725, 0.7519, 0.004853, 0.7135, 0.0, 0.6734, 0.002846, 0.6331, 0.01322, 0.5941, 0.03062, 0.558, 0.05422, 0.5259, 0.08294, 0.499, 0.1155, 0.4779, 0.1511, 0.4625, 0.1919, 0.4481, 0.2469, 0.4219, 0.2978, 0.4127, 0.3155, 0.4135, 0.3266, 0.4524, 0.292, 0.515])
me_cylinder_001.materials.append(mat_material_001)
me_cylinder_001.update()
me_cylinder_001.normals_split_custom_set([tuple(v) for v in zip(*[iter([0.6443, 0.03035, -0.7642, 0.6443, 0.03035, -0.7642, 0.6443, 0.03035, -0.7642, 0.6443, 0.03035, -0.7642, 0.5055, 0.06287, -0.8605, 0.5055, 0.06287, -0.8605, 0.5055, 0.06287, -0.8605, 0.5055, 0.06287, -0.8605, -0.008151, -0.05945, -0.9982, -0.008151, -0.05945, -0.9982, -0.008151, -0.05945, -0.9982, -0.008151, -0.05945, -0.9982, -0.1583, 0.1123, -0.981, -0.1583, 0.1123, -0.981, -0.1583, 0.1123, -0.981, -0.1583, 0.1123, -0.981, 0.2093, 0.1397, -0.9678, 0.2093, 0.1397, -0.9678, 0.2093, 0.1397, -0.9678, 0.2093, 0.1397, -0.9678, 0.5999, 0.08352, -0.7957, 0.5999, 0.08352, -0.7957, 0.5999, 0.08352, -0.7957, 0.5999, 0.08352, -0.7957, 0.8589, 0.03289, -0.511, 0.8589, 0.03289, -0.511, 0.8589, 0.03289, -0.511, 0.8589, 0.03289, -0.511, 0.9791, 0.01494, -0.203, 0.9791, 0.01494, -0.203, 0.9791, 0.01494, -0.203, 0.9791, 0.01494, -0.203, 0.9977, 0.01718, 0.06616, 0.9977, 0.01718, 0.06616, 0.9977, 0.01718, 0.06616, 0.9977, 0.01718, 0.06616, 0.9565, 0.02684, 0.2904, 0.9565, 0.02684, 0.2904, 0.9565, 0.02684, 0.2904, 0.9565, 0.02684, 0.2904, 0.8757, 0.03769, 0.4814, 0.8757, 0.03769, 0.4814, 0.8757, 0.03769, 0.4814, 0.8757, 0.03769, 0.4814, 0.7627, 0.0474, 0.645, 0.7627, 0.0474, 0.645, 0.7627, 0.0474, 0.645, 0.7627, 0.0474, 0.645, 0.622, 0.05556, 0.781, 0.622, 0.05556, 0.781, 0.622, 0.05556, 0.781, 0.622, 0.05556, 0.781, 0.4585, 0.06242, 0.8865, 0.4585, 0.06242, 0.8865, 0.4585, 0.06242, 0.8865, 0.4585, 0.06242, 0.8865, 0.2781, 0.06838, 0.9581, 0.2781, 0.06838, 0.9581, 0.2781, 0.06838, 0.9581, 0.2781, 0.06838, 0.9581, 0.08756, 0.07366, 0.9934, 0.08756, 0.07366, 0.9934, 0.08756, 0.07366, 0.9934, 0.08756, 0.07366, 0.9934, -0.1058, 0.0782, 0.9913, -0.1058, 0.0782, 0.9913, -0.1058, 0.0782, 0.9913, -0.1058, 0.0782, 0.9913, -0.2944, 0.0815, 0.9522, -0.2944, 0.0815, 0.9522, -0.2944, 0.0815, 0.9522, -0.2944, 0.0815, 0.9522, -0.4709, 0.08232, 0.8784, -0.4709, 0.08232, 0.8784, -0.4709, 0.08232, 0.8784, -0.4709, 0.08232, 0.8784, -0.6284, 0.07823, 0.774, -0.6284, 0.07823, 0.774, -0.6284, 0.07823, 0.774, -0.6284, 0.07823, 0.774, -0.7612, 0.06481, 0.6452, -0.7612, 0.06481, 0.6452, -0.7612, 0.06481, 0.6452, -0.7612, 0.06481, 0.6452, -0.865, 0.03427, 0.5006, -0.865, 0.03427, 0.5006, -0.865, 0.03427, 0.5006, -0.865, 0.03427, 0.5006, -0.9359, -0.0262, 0.3514, -0.9359, -0.0262, 0.3514, -0.9359, -0.0262, 0.3514, -0.9359, -0.0262, 0.3514, -0.9675, -0.1345, 0.2142, -0.9675, -0.1345, 0.2142, -0.9675, -0.1345, 0.2142, -0.9675, -0.1345, 0.2142, -0.9462, -0.3022, 0.1161, -0.9462, -0.3022, 0.1161, -0.9462, -0.3022, 0.1161, -0.9462, -0.3022, 0.1161, -0.863, -0.4977, 0.08642, -0.863, -0.4977, 0.08642, -0.863, -0.4977, 0.08642, -0.863, -0.4977, 0.08642, -0.7409, -0.6711, 0.02492, -0.7409, -0.6711, 0.02492, -0.7409, -0.6711, 0.02492, -0.7409, -0.6711, 0.02492, -0.6277, -0.748, -0.2157, -0.6277, -0.748, -0.2157, -0.6277, -0.748, -0.2157, -0.6277, -0.748, -0.2157, -0.5426, -0.686, -0.4848, -0.5426, -0.686, -0.4848, -0.5426, -0.686, -0.4848, -0.5426, -0.686, -0.4848, 0.02169, -0.6073, -0.7942, 0.02169, -0.6073, -0.7942, 0.02169, -0.6073, -0.7942, 0.02169, -0.6073, -0.7942, 0.006989, 0.9999, -0.01514, 0.006989, 0.9999, -0.01514, 0.006989, 0.9999, -0.01514, 0.006989, 0.9999, -0.01514, 0.006989, 0.9999, -0.01514, 0.006989, 0.9999, -0.01514, 0.006989, 0.9999, -0.01514, 0.006989, 0.9999, -0.01514, 0.006989, 0.9999, -0.01514, 0.006989, 0.9999, -0.01514, 0.006989, 0.9999, -0.01514, 0.006989, 0.9999, -0.01514, 0.006989, 0.9999, -0.01514, 0.006989, 0.9999, -0.01514, 0.006989, 0.9999, -0.01514, 0.006989, 0.9999, -0.01514, 0.006989, 0.9999, -0.01514, 0.006989, 0.9999, -0.01514, 0.006989, 0.9999, -0.01514, 0.006989, 0.9999, -0.01514, 0.006989, 0.9999, -0.01514, 0.006989, 0.9999, -0.01514, 0.006989, 0.9999, -0.01514, 0.006989, 0.9999, -0.01514, 0.006989, 0.9999, -0.01514, 0.006989, 0.9999, -0.01514, 0.006989, 0.9999, -0.01514, 0.006989, 0.9999, -0.01514, 0.006989, 0.9999, -0.01514, 0.006989, 0.9999, -0.01514, 0.006989, 0.9999, -0.01514, 0.006989, 0.9999, -0.01514, 0.7365, -0.1538, -0.6587, 0.7365, -0.1538, -0.6587, 0.7365, -0.1538, -0.6587, 0.7365, -0.1538, -0.6587, 0.7768, -0.01812, -0.6295, 0.7768, -0.01812, -0.6295, 0.7768, -0.01812, -0.6295, 0.7768, -0.01812, -0.6295, -0.004861, -1.0, -0.001718, -0.004861, -1.0, -0.001718, -0.004861, -1.0, -0.001718, -0.004861, -1.0, -0.001718, -0.004861, -1.0, -0.001718, -0.004861, -1.0, -0.001718, -0.004861, -1.0, -0.001718, -0.004861, -1.0, -0.001718, -0.004861, -1.0, -0.001718, -0.004861, -1.0, -0.001718, -0.004861, -1.0, -0.001718, -0.004861, -1.0, -0.001718, -0.004861, -1.0, -0.001718, -0.004861, -1.0, -0.001718, -0.004861, -1.0, -0.001718, -0.004861, -1.0, -0.001718, -0.004861, -1.0, -0.001718, -0.004861, -1.0, -0.001718, -0.004861, -1.0, -0.001718, -0.004861, -1.0, -0.001718, -0.004861, -1.0, -0.001718, -0.004861, -1.0, -0.001718, -0.004861, -1.0, -0.001718, -0.004861, -1.0, -0.001718, -0.004861, -1.0, -0.001718, -0.004861, -1.0, -0.001718, -0.004861, -1.0, -0.001718, -0.004861, -1.0, -0.001718, -0.004861, -1.0, -0.001718, -0.004861, -1.0, -0.001718, -0.004861, -1.0, -0.001718, -0.004861, -1.0, -0.001718, 0.5215, -0.03494, -0.8526, 0.5215, -0.03494, -0.8526, 0.5215, -0.03494, -0.8526, 0.5215, -0.03494, -0.8526, 0.376, 0.01974, -0.9264, 0.376, 0.01974, -0.9264, 0.376, 0.01974, -0.9264, 0.376, 0.01974, -0.9264, -0.1646, -0.02523, -0.986, -0.1646, -0.02523, -0.986, -0.1646, -0.02523, -0.986, -0.1646, -0.02523, -0.986, -0.2845, 0.1651, -0.9444, -0.2845, 0.1651, -0.9444, -0.2845, 0.1651, -0.9444, -0.2845, 0.1651, -0.9444, 0.08115, 0.1405, -0.9867, 0.08115, 0.1405, -0.9867, 0.08115, 0.1405, -0.9867, 0.08115, 0.1405, -0.9867, 0.4809, 0.02491, -0.8764, 0.4809, 0.02491, -0.8764, 0.4809, 0.02491, -0.8764, 0.4809, 0.02491, -0.8764, 0.7694, -0.07059, -0.6348, 0.7694, -0.07059, -0.6348, 0.7694, -0.07059, -0.6348, 0.7694, -0.07059, -0.6348, 0.9301, -0.1151, -0.3488, 0.9301, -0.1151, -0.3488, 0.9301, -0.1151, -0.3488, 0.9301, -0.1151, -0.3488, 0.9886, -0.1243, -0.08554, 0.9886, -0.1243, -0.08554, 0.9886, -0.1243, -0.08554, 0.9886, -0.1243, -0.08554, 0.983, -0.1163, 0.1424, 0.983, -0.1163, 0.1424, 0.983, -0.1163, 0.1424, 0.983, -0.1163, 0.1424, 0.9337, -0.1005, 0.3436, 0.9337, -0.1005, 0.3436, 0.9337, -0.1005, 0.3436, 0.9337, -0.1005, 0.3436, 0.8488, -0.08041, 0.5225, 0.8488, -0.08041, 0.5225, 0.8488, -0.08041, 0.5225, 0.8488, -0.08041, 0.5225, 0.7325, -0.05715, 0.6784, 0.7325, -0.05715, 0.6784, 0.7325, -0.05715, 0.6784, 0.7325, -0.05715, 0.6784, 0.5891, -0.031, 0.8074, 0.5891, -0.031, 0.8074, 0.5891, -0.031, 0.8074, 0.5891, -0.031, 0.8074, 0.4241, -0.00228, 0.9056, 0.4241, -0.00228, 0.9056, 0.4241, -0.00228, 0.9056, 0.4241, -0.00228, 0.9056, 0.2436, 0.02837, 0.9695, 0.2436, 0.02837, 0.9695, 0.2436, 0.02837, 0.9695, 0.2436, 0.02837, 0.9695, 0.05468, 0.0599, 0.9967, 0.05468, 0.0599, 0.9967, 0.05468, 0.0599, 0.9967, 0.05468, 0.0599, 0.9967, -0.1352, 0.09073, 0.9867, -0.1352, 0.09073, 0.9867, -0.1352, 0.09073, 0.9867, -0.1352, 0.09073, 0.9867, -0.3187, 0.1185, 0.9404, -0.3187, 0.1185, 0.9404, -0.3187, 0.1185, 0.9404, -0.3187, 0.1185, 0.9404, -0.4889, 0.1399, 0.861, -0.4889, 0.1399, 0.861, -0.4889, 0.1399, 0.861, -0.4889, 0.1399, 0.861, -0.6399, 0.1493, 0.7538, -0.6399, 0.1493, 0.7538, -0.6399, 0.1493, 0.7538, -0.6399, 0.1493, 0.7538, -0.7673, 0.1382, 0.6262, -0.7673, 0.1382, 0.6262, -0.7673, 0.1382, 0.6262, -0.7673, 0.1382, 0.6262, -0.8674, 0.09313, 0.4888, -0.8674, 0.09313, 0.4888, -0.8674, 0.09313, 0.4888, -0.8674, 0.09313, 0.4888, -0.9342, -0.005186, 0.3568, -0.9342, -0.005186, 0.3568, -0.9342, -0.005186, 0.3568, -0.9342, -0.005186, 0.3568, -0.9518, -0.1709, 0.2547, -0.9518, -0.1709, 0.2547, -0.9518, -0.1709, 0.2547, -0.9518, -0.1709, 0.2547, -0.9028, -0.375, 0.2106, -0.9028, -0.375, 0.2106, -0.9028, -0.375, 0.2106, -0.9028, -0.375, 0.2106, -0.8171, -0.5617, 0.1294, -0.8171, -0.5617, 0.1294, -0.8171, -0.5617, 0.1294, -0.8171, -0.5617, 0.1294, -0.753, -0.6457, -0.1265, -0.753, -0.6457, -0.1265, -0.753, -0.6457, -0.1265, -0.753, -0.6457, -0.1265, -0.7008, -0.5875, -0.4047, -0.7008, -0.5875, -0.4047, -0.7008, -0.5875, -0.4047, -0.7008, -0.5875, -0.4047, -0.1833, -0.5782, -0.7951, -0.1833, -0.5782, -0.7951, -0.1833, -0.5782, -0.7951, -0.1833, -0.5782, -0.7951, 0.1473, 0.9891, -0.004876, 0.1473, 0.9891, -0.004876, 0.1473, 0.9891, -0.004876, 0.1473, 0.9891, -0.004876, 0.1473, 0.9891, -0.004876, 0.1473, 0.9891, -0.004876, 0.1473, 0.9891, -0.004876, 0.1473, 0.9891, -0.004876, 0.1473, 0.9891, -0.004876, 0.1473, 0.9891, -0.004876, 0.1473, 0.9891, -0.004876, 0.1473, 0.9891, -0.004876, 0.1473, 0.9891, -0.004876, 0.1473, 0.9891, -0.004876, 0.1473, 0.9891, -0.004876, 0.1473, 0.9891, -0.004876, 0.1473, 0.9891, -0.004876, 0.1473, 0.9891, -0.004876, 0.1473, 0.9891, -0.004876, 0.1473, 0.9891, -0.004876, 0.1473, 0.9891, -0.004876, 0.1473, 0.9891, -0.004876, 0.1473, 0.9891, -0.004876, 0.1473, 0.9891, -0.004876, 0.1473, 0.9891, -0.004876, 0.1473, 0.9891, -0.004876, 0.1473, 0.9891, -0.004876, 0.1473, 0.9891, -0.004876, 0.1473, 0.9891, -0.004876, 0.1473, 0.9891, -0.004876, 0.1473, 0.9891, -0.004876, 0.1473, 0.9891, -0.004876, 0.6011, -0.2335, -0.7643, 0.6011, -0.2335, -0.7643, 0.6011, -0.2335, -0.7643, 0.6011, -0.2335, -0.7643, 0.6642, -0.1058, -0.7401, 0.6642, -0.1058, -0.7401, 0.6642, -0.1058, -0.7401, 0.6642, -0.1058, -0.7401, -0.1478, -0.989, -0.01211, -0.1478, -0.989, -0.01211, -0.1478, -0.989, -0.01211, -0.1478, -0.989, -0.01211, -0.1478, -0.989, -0.01211, -0.1478, -0.989, -0.01211, -0.1478, -0.989, -0.01211, -0.1478, -0.989, -0.01211, -0.1478, -0.989, -0.01211, -0.1478, -0.989, -0.01211, -0.1478, -0.989, -0.01211, -0.1478, -0.989, -0.01211, -0.1478, -0.989, -0.01211, -0.1478, -0.989, -0.01211, -0.1478, -0.989, -0.01211, -0.1478, -0.989, -0.01211, -0.1478, -0.989, -0.01211, -0.1478, -0.989, -0.01211, -0.1478, -0.989, -0.01211, -0.1478, -0.989, -0.01211, -0.1478, -0.989, -0.01211, -0.1478, -0.989, -0.01211, -0.1478, -0.989, -0.01211, -0.1478, -0.989, -0.01211, -0.1478, -0.989, -0.01211, -0.1478, -0.989, -0.01211, -0.1478, -0.989, -0.01211, -0.1478, -0.989, -0.01211, -0.1478, -0.989, -0.01211, -0.1478, -0.989, -0.01211, -0.1478, -0.989, -0.01211, -0.1478, -0.989, -0.01211, 0.7716, -0.003789, 0.6361, 0.7716, -0.003789, 0.6361, 0.7716, -0.003789, 0.6361, 0.7716, -0.003789, 0.6361, 0.8692, -0.004857, 0.4944, 0.8692, -0.004857, 0.4944, 0.8692, -0.004857, 0.4944, 0.8692, -0.004857, 0.4944, 0.9771, -0.2128, 0.001562, 0.9771, -0.2128, 0.001562, 0.9771, -0.2128, 0.001562, 0.9771, -0.2128, 0.001562, 0.9835, -0.06154, -0.17, 0.9835, -0.06154, -0.17, 0.9835, -0.06154, -0.17, 0.9835, -0.06154, -0.17, 0.9815, 0.01524, 0.1908, 0.9815, 0.01524, 0.1908, 0.9815, 0.01524, 0.1908, 0.9815, 0.01524, 0.1908, 0.8101, 0.03764, 0.5851, 0.8101, 0.03764, 0.5851, 0.8101, 0.03764, 0.5851, 0.8101, 0.03764, 0.5851, 0.5258, 0.06562, 0.8481, 0.5258, 0.06562, 0.8481, 0.5258, 0.06562, 0.8481, 0.5258, 0.06562, 0.8481, 0.221, 0.1111, 0.9689, 0.221, 0.1111, 0.9689, 0.221, 0.1111, 0.9689, 0.221, 0.1111, 0.9689, -0.04431, 0.1571, 0.9866, -0.04431, 0.1571, 0.9866, -0.04431, 0.1571, 0.9866, -0.04431, 0.1571, 0.9866, -0.2652, 0.1957, 0.9441, -0.2652, 0.1957, 0.9441, -0.2652, 0.1957, 0.9441, -0.2652, 0.1957, 0.9441, -0.4537, 0.2251, 0.8622, -0.4537, 0.2251, 0.8622, -0.4537, 0.2251, 0.8622, -0.4537, 0.2251, 0.8622, -0.616, 0.2451, 0.7486, -0.616, 0.2451, 0.7486, -0.616, 0.2451, 0.7486, -0.616, 0.2451, 0.7486, -0.7518, 0.2556, 0.6079, -0.7518, 0.2556, 0.6079, -0.7518, 0.2556, 0.6079, -0.7518, 0.2556, 0.6079, -0.8579, 0.2573, 0.4447, -0.8579, 0.2573, 0.4447, -0.8579, 0.2573, 0.4447, -0.8579, 0.2573, 0.4447, -0.9311, 0.2506, 0.265, -0.9311, 0.2506, 0.265, -0.9311, 0.2506, 0.265, -0.9311, 0.2506, 0.265, -0.9687, 0.2364, 0.07529, -0.9687, 0.2364, 0.07529, -0.9687, 0.2364, 0.07529, -0.9687, 0.2364, 0.07529, -0.9695, 0.2153, -0.117, -0.9695, 0.2153, -0.117, -0.9695, 0.2153, -0.117, -0.9695, 0.2153, -0.117, -0.9339, 0.1879, -0.3043, -0.9339, 0.1879, -0.3043, -0.9339, 0.1879, -0.3043, -0.9339, 0.1879, -0.3043, -0.864, 0.1543, -0.4792, -0.864, 0.1543, -0.4792, -0.864, 0.1543, -0.4792, -0.864, 0.1543, -0.4792, -0.7644, 0.1137, -0.6346, -0.7644, 0.1137, -0.6346, -0.7644, 0.1137, -0.6346, -0.7644, 0.1137, -0.6346, -0.6417, 0.06346, -0.7643, -0.6417, 0.06346, -0.7643, -0.6417, 0.06346, -0.7643, -0.6417, 0.06346, -0.7643, -0.5054, -0.002228, -0.8629, -0.5054, -0.002228, -0.8629, -0.5054, -0.002228, -0.8629, -0.5054, -0.002228, -0.8629, -0.3685, -0.09365, -0.9249, -0.3685, -0.09365, -0.9249, -0.3685, -0.09365, -0.9249, -0.3685, -0.09365, -0.9249, -0.2501, -0.225, -0.9417, -0.2501, -0.225, -0.9417, -0.2501, -0.225, -0.9417, -0.2501, -0.225, -0.9417, -0.1783, -0.4015, -0.8983, -0.1783, -0.4015, -0.8983, -0.1783, -0.4015, -0.8983, -0.1783, -0.4015, -0.8983, -0.1773, -0.5867, -0.7901, -0.1773, -0.5867, -0.7901, -0.1773, -0.5867, -0.7901, -0.1773, -0.5867, -0.7901, -0.1408, -0.7501, -0.6461, -0.1408, -0.7501, -0.6461, -0.1408, -0.7501, -0.6461, -0.1408, -0.7501, -0.6461, 0.08736, -0.8477, -0.5233, 0.08736, -0.8477, -0.5233, 0.08736, -0.8477, -0.5233, 0.08736, -0.8477, -0.5233, 0.3643, -0.8172, -0.4466, 0.3643, -0.8172, -0.4466, 0.3643, -0.8172, -0.4466, 0.3643, -0.8172, -0.4466, 0.6924, -0.7141, 0.1029, 0.6924, -0.7141, 0.1029, 0.6924, -0.7141, 0.1029, 0.6924, -0.7141, 0.1029, 0.1678, 0.9779, -0.1247, 0.1678, 0.9779, -0.1247, 0.1678, 0.9779, -0.1247, 0.1678, 0.9779, -0.1247, 0.1678, 0.9779, -0.1247, 0.1678, 0.9779, -0.1247, 0.1678, 0.9779, -0.1247, 0.1678, 0.9779, -0.1247, 0.1678, 0.9779, -0.1247, 0.1678, 0.9779, -0.1247, 0.1678, 0.9779, -0.1247, 0.1678, 0.9779, -0.1247, 0.1678, 0.9779, -0.1247, 0.1678, 0.9779, -0.1247, 0.1678, 0.9779, -0.1247, 0.1678, 0.9779, -0.1247, 0.1678, 0.9779, -0.1247, 0.1678, 0.9779, -0.1247, 0.1678, 0.9779, -0.1247, 0.1678, 0.9779, -0.1247, 0.1678, 0.9779, -0.1247, 0.1678, 0.9779, -0.1247, 0.1678, 0.9779, -0.1247, 0.1678, 0.9779, -0.1247, 0.1678, 0.9779, -0.1247, 0.1678, 0.9779, -0.1247, 0.1678, 0.9779, -0.1247, 0.1678, 0.9779, -0.1247, 0.1678, 0.9779, -0.1247, 0.1678, 0.9779, -0.1247, 0.1678, 0.9779, -0.1247, 0.1678, 0.9779, -0.1247, 0.641, -0.1559, 0.7516, 0.641, -0.1559, 0.7516, 0.641, -0.1559, 0.7516, 0.641, -0.1559, 0.7516, 0.6336, -0.01327, 0.7736, 0.6336, -0.01327, 0.7736, 0.6336, -0.01327, 0.7736, 0.6336, -0.01327, 0.7736, -0.1511, -0.9803, 0.1269, -0.1511, -0.9803, 0.1269, -0.1511, -0.9803, 0.1269, -0.1511, -0.9803, 0.1269, -0.1511, -0.9803, 0.1269, -0.1511, -0.9803, 0.1269, -0.1511, -0.9803, 0.1269, -0.1511, -0.9803, 0.1269, -0.1511, -0.9803, 0.1269, -0.1511, -0.9803, 0.1269, -0.1511, -0.9803, 0.1269, -0.1511, -0.9803, 0.1269, -0.1511, -0.9803, 0.1269, -0.1511, -0.9803, 0.1269, -0.1511, -0.9803, 0.1269, -0.1511, -0.9803, 0.1269, -0.1511, -0.9803, 0.1269, -0.1511, -0.9803, 0.1269, -0.1511, -0.9803, 0.1269, -0.1511, -0.9803, 0.1269, -0.1511, -0.9803, 0.1269, -0.1511, -0.9803, 0.1269, -0.1511, -0.9803, 0.1269, -0.1511, -0.9803, 0.1269, -0.1511, -0.9803, 0.1269, -0.1511, -0.9803, 0.1269, -0.1511, -0.9803, 0.1269, -0.1511, -0.9803, 0.1269, -0.1511, -0.9803, 0.1269, -0.1511, -0.9803, 0.1269, -0.1511, -0.9803, 0.1269, -0.1511, -0.9803, 0.1269, 0.7109, 0.07189, -0.6996, 0.7109, 0.07189, -0.6996, 0.7109, 0.07189, -0.6996, 0.7109, 0.07189, -0.6996, 0.5822, 0.1172, -0.8045, 0.5822, 0.1172, -0.8045, 0.5822, 0.1172, -0.8045, 0.5822, 0.1172, -0.8045, 0.07986, 0.02499, -0.9965, 0.07986, 0.02499, -0.9965, 0.07986, 0.02499, -0.9965, 0.07986, 0.02499, -0.9965, -0.0665, 0.1998, -0.9776, -0.0665, 0.1998, -0.9776, -0.0665, 0.1998, -0.9776, -0.0665, 0.1998, -0.9776, 0.2991, 0.2131, -0.9301, 0.2991, 0.2131, -0.9301, 0.2991, 0.2131, -0.9301, 0.2991, 0.2131, -0.9301, 0.6709, 0.1291, -0.7302, 0.6709, 0.1291, -0.7302, 0.6709, 0.1291, -0.7302, 0.6709, 0.1291, -0.7302, 0.9019, 0.04563, -0.4295, 0.9019, 0.04563, -0.4295, 0.9019, 0.04563, -0.4295, 0.9019, 0.04563, -0.4295, 0.9934, -0.002339, -0.1149, 0.9934, -0.002339, -0.1149, 0.9934, -0.002339, -0.1149, 0.9934, -0.002339, -0.1149, 0.9878, -0.02339, 0.154, 0.9878, -0.02339, 0.154, 0.9878, -0.02339, 0.154, 0.9878, -0.02339, 0.154, 0.927, -0.03118, 0.3738, 0.927, -0.03118, 0.3738, 0.927, -0.03118, 0.3738, 0.927, -0.03118, 0.3738, 0.8297, -0.03361, 0.5573, 0.8297, -0.03361, 0.5573, 0.8297, -0.03361, 0.5573, 0.8297, -0.03361, 0.5573, 0.7027, -0.03373, 0.7107, 0.7027, -0.03373, 0.7107, 0.7027, -0.03373, 0.7107, 0.7027, -0.03373, 0.7107, 0.5507, -0.03211, 0.8341, 0.5507, -0.03211, 0.8341, 0.5507, -0.03211, 0.8341, 0.5507, -0.03211, 0.8341, 0.3786, -0.02842, 0.9251, 0.3786, -0.02842, 0.9251, 0.3786, -0.02842, 0.9251, 0.3786, -0.02842, 0.9251, 0.1928, -0.02219, 0.981, 0.1928, -0.02219, 0.981, 0.1928, -0.02219, 0.981, 0.1928, -0.02219, 0.981, 1.135e-05, -0.01323, 0.9999, 1.135e-05, -0.01323, 0.9999, 1.135e-05, -0.01323, 0.9999, 1.135e-05, -0.01323, 0.9999, -0.1922, -0.00175, 0.9814, -0.1922, -0.00175, 0.9814, -0.1922, -0.00175, 0.9814, -0.1922, -0.00175, 0.9814, -0.3764, 0.01143, 0.9264, -0.3764, 0.01143, 0.9264, -0.3764, 0.01143, 0.9264, -0.3764, 0.01143, 0.9264, -0.5454, 0.02463, 0.8378, -0.5454, 0.02463, 0.8378, -0.5454, 0.02463, 0.8378, -0.5454, 0.02463, 0.8378, -0.6929, 0.03486, 0.7202, -0.6929, 0.03486, 0.7202, -0.6929, 0.03486, 0.7202, -0.6929, 0.03486, 0.7202, -0.814, 0.03696, 0.5797, -0.814, 0.03696, 0.5797, -0.814, 0.03696, 0.5797, -0.814, 0.03696, 0.5797, -0.9052, 0.02234, 0.4245, -0.9052, 0.02234, 0.4245, -0.9052, 0.02234, 0.4245, -0.9052, 0.02234, 0.4245, -0.964, -0.02286, 0.265, -0.964, -0.02286, 0.265, -0.964, -0.02286, 0.265, -0.964, -0.02286, 0.265, -0.9861, -0.1181, 0.1166, -0.9861, -0.1181, 0.1166, -0.9861, -0.1181, 0.1166, -0.9861, -0.1181, 0.1166, -0.9607, -0.2776, 0.006575, -0.9607, -0.2776, 0.006575, -0.9607, -0.2776, 0.006575, -0.9607, -0.2776, 0.006575, -0.8806, -0.4727, -0.03262, -0.8806, -0.4727, -0.03262, -0.8806, -0.4727, -0.03262, -0.8806, -0.4727, -0.03262, -0.7583, -0.6445, -0.09807, -0.7583, -0.6445, -0.09807, -0.7583, -0.6445, -0.09807, -0.7583, -0.6445, -0.09807, -0.6261, -0.7048, -0.3337, -0.6261, -0.7048, -0.3337, -0.6261, -0.7048, -0.3337, -0.6261, -0.7048, -0.3337, -0.5155, -0.6234, -0.588, -0.5155, -0.6234, -0.588, -0.5155, -0.6234, -0.588, -0.5155, -0.6234, -0.588, 0.07623, -0.5387, -0.839, 0.07623, -0.5387, -0.839, 0.07623, -0.5387, -0.839, 0.07623, -0.5387, -0.839, 0.03575, 0.9967, 0.0724, 0.03575, 0.9967, 0.0724, 0.03575, 0.9967, 0.0724, 0.03575, 0.9967, 0.0724, 0.03575, 0.9967, 0.0724, 0.03575, 0.9967, 0.0724, 0.03575, 0.9967, 0.0724, 0.03575, 0.9967, 0.0724, 0.03575, 0.9967, 0.0724, 0.03575, 0.9967, 0.0724, 0.03575, 0.9967, 0.0724, 0.03575, 0.9967, 0.0724, 0.03575, 0.9967, 0.0724, 0.03575, 0.9967, 0.0724, 0.03575, 0.9967, 0.0724, 0.03575, 0.9967, 0.0724, 0.03575, 0.9967, 0.0724, 0.03575, 0.9967, 0.0724, 0.03575, 0.9967, 0.0724, 0.03575, 0.9967, 0.0724, 0.03575, 0.9967, 0.0724, 0.03575, 0.9967, 0.0724, 0.03575, 0.9967, 0.0724, 0.03575, 0.9967, 0.0724, 0.03575, 0.9967, 0.0724, 0.03575, 0.9967, 0.0724, 0.03575, 0.9967, 0.0724, 0.03575, 0.9967, 0.0724, 0.03575, 0.9967, 0.0724, 0.03575, 0.9967, 0.0724, 0.03575, 0.9967, 0.0724, 0.03575, 0.9967, 0.0724, 0.7882, -0.1236, -0.6029, 0.7882, -0.1236, -0.6029, 0.7882, -0.1236, -0.6029, 0.7882, -0.1236, -0.6029, 0.8294, 0.007664, -0.5586, 0.8294, 0.007664, -0.5586, 0.8294, 0.007664, -0.5586, 0.8294, 0.007664, -0.5586, -0.03212, -0.9955, -0.08896, -0.03212, -0.9955, -0.08896, -0.03212, -0.9955, -0.08896, -0.03212, -0.9955, -0.08896, -0.03212, -0.9955, -0.08896, -0.03212, -0.9955, -0.08896, -0.03212, -0.9955, -0.08896, -0.03212, -0.9955, -0.08896, -0.03212, -0.9955, -0.08896, -0.03212, -0.9955, -0.08896, -0.03212, -0.9955, -0.08896, -0.03212, -0.9955, -0.08896, -0.03212, -0.9955, -0.08896, -0.03212, -0.9955, -0.08896, -0.03212, -0.9955, -0.08896, -0.03212, -0.9955, -0.08896, -0.03212, -0.9955, -0.08896, -0.03212, -0.9955, -0.08896, -0.03212, -0.9955, -0.08896, -0.03212, -0.9955, -0.08896, -0.03212, -0.9955, -0.08896, -0.03212, -0.9955, -0.08896, -0.03212, -0.9955, -0.08896, -0.03212, -0.9955, -0.08896, -0.03212, -0.9955, -0.08896, -0.03212, -0.9955, -0.08896, -0.03212, -0.9955, -0.08896, -0.03212, -0.9955, -0.08896, -0.03212, -0.9955, -0.08896, -0.03212, -0.9955, -0.08896, -0.03212, -0.9955, -0.08896, -0.03212, -0.9955, -0.08896])] * 3)])
me_cube = bpy.data.meshes.new('Cube')
me_cube.from_pydata([(-1.0, -1.0, -0.7039), (-1.0, -1.0, 1.296), (-1.0, 1.0, -0.7039), (-1.0, 1.0, 1.296), (1.0, -1.0, -0.7039), (1.0, -1.0, 1.296), (1.0, 1.0, -0.7039), (1.0, 1.0, 1.296), (-1.109, 1.109, -0.9017), (-1.109, -1.109, -0.9017), (-1.109, -1.109, 1.317), (-1.109, 1.109, 1.317), (1.109, 1.109, -0.9017), (1.109, 1.109, 1.317), (1.109, -1.109, -0.9017), (1.109, -1.109, 1.317), (-1.11, -1.107, 1.318), (-1.11, -1.195, 1.377), (-1.11, 0.1367, 3.155), (-1.11, 0.04906, 3.215), (1.11, -1.107, 1.318), (1.11, -1.195, 1.377), (1.11, 0.1367, 3.155), (1.11, 0.04906, 3.215)], [], [(0, 2, 3, 1), (2, 6, 7, 3), (6, 4, 5, 7), (4, 0, 1, 5), (2, 0, 4, 6), (9, 10, 11, 8), (8, 11, 13, 12), (12, 13, 15, 14), (14, 15, 10, 9), (8, 12, 14, 9), (1, 3, 11, 10), (5, 1, 10, 15), (3, 7, 13, 11), (7, 5, 15, 13), (16, 17, 19, 18), (18, 19, 23, 22), (22, 23, 21, 20), (20, 21, 17, 16), (18, 22, 20, 16), (23, 19, 17, 21)])
_uv = me_cube.uv_layers.new(name='UVMap')
_uv.uv.foreach_set('vector', [0.6723, 0.526, 0.9093, 0.526, 0.9093, 0.763, 0.6723, 0.763, 0.6316, 0.763, 0.6316, 1.0, 0.4354, 1.0, 0.4354, 0.763, 0.4354, 0.526, 0.6723, 0.526, 0.6723, 0.763, 0.4354, 0.763, 0.965, 0.2632, 0.965, 0.5002, 0.7688, 0.5002, 0.7688, 0.2632, 0.9627, 0.237, 0.7435, 0.237, 0.7435, 0.0, 0.9627, 0.0, 0.2629, 0.2632, 0.2629, 0.526, 0.0, 0.526, 2.825e-08, 0.2632, 0.2177, 0.7889, 0.0, 0.7889, 0.0, 0.526, 0.2177, 0.526, 0.5257, 0.2632, 0.5257, 0.526, 0.2629, 0.526, 0.2629, 0.2632, 0.4354, 0.7889, 0.2177, 0.7889, 0.2177, 0.526, 0.4354, 0.526, 0.7435, 0.0, 0.7435, 0.2629, 0.5259, 0.2629, 0.5259, 0.0, 0.5386, 0.5131, 0.7577, 0.5131, 0.7688, 0.526, 0.5257, 0.526, 0.5386, 0.2761, 0.5386, 0.5131, 0.5257, 0.526, 0.5257, 0.2632, 0.7577, 0.5131, 0.7577, 0.2761, 0.7688, 0.2632, 0.7688, 0.526, 0.7577, 0.2761, 0.5386, 0.2761, 0.5257, 0.2632, 0.7688, 0.2632, 0.9344, 0.526, 0.947, 0.526, 0.947, 0.789, 0.9344, 0.789, 0.9592, 0.7892, 0.947, 0.7892, 0.947, 0.526, 0.9592, 0.526, 0.9219, 0.526, 0.9344, 0.526, 0.9344, 0.789, 0.9219, 0.789, 0.9219, 0.7892, 0.9093, 0.7892, 0.9093, 0.526, 0.9219, 0.526, 0.2629, 0.2632, 0.2629, 0.0, 0.5259, 0.0, 0.5259, 0.2632, 0.0, 0.2632, 0.0, 0.0, 0.2629, 0.0, 0.2629, 0.2632])
me_cube.materials.append(mat_material_002)
me_cube.update()

# ---- objects
ob_light = bpy.data.objects.new('Light', light_light)
ob_camera = bpy.data.objects.new('Camera', cam_camera)
ob_cylinder_001 = bpy.data.objects.new('Cylinder.001', me_cylinder_001)
ob_cube = bpy.data.objects.new('Cube', me_cube)

# ---- transforms, parenting, visibility, modifiers, constraints
ob_light.location = (4.076, 1.005, 5.904)
ob_light.rotation_euler = (0.6503, 0.05522, 1.866)
ob_light.lock_rotations_4d = False
ob_light.empty_display_type = 'ARROWS'
ob_light.color = (0.0, 0.0, 0.0, 0.0)
ob_light.lineart.crease_threshold = 0.0
ob_camera.location = (7.359, -6.926, 4.958)
ob_camera.rotation_euler = (1.109, 0.0, 0.8149)
ob_camera.lock_rotations_4d = False
ob_camera.empty_display_type = 'ARROWS'
ob_camera.color = (0.0, 0.0, 0.0, 0.0)
ob_camera.display_type = 'WIRE'
ob_camera.lineart.crease_threshold = 0.0
ob_cylinder_001.location = (-0.1186, -0.06573, 1.825)
ob_cylinder_001.rotation_euler = (1.56, -0.1432, -0.1505)
ob_cylinder_001.scale = (0.7782, 0.7782, 0.7782)
ob_cube.location = (0.0, 0.0, 0.9557)

# ---- collection membership
col_collection.objects.link(ob_light)
col_collection.objects.link(ob_camera)
col_collection.objects.link(ob_cylinder_001)
col_collection.objects.link(ob_cube)

# ---- scene / render settings (as saved in the file)
scene.camera = ob_camera
scene.frame_start = 1; scene.frame_end = 250; scene.frame_set(1)
scene.render.engine = 'BLENDER_EEVEE_NEXT'
scene.cycles.sampling_pattern = 'TABULATED_SOBOL'
scene.view_settings.view_transform = 'Filmic'
bpy.context.view_layer.update()
